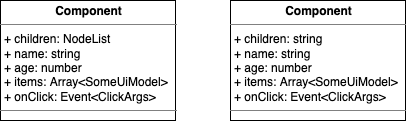

The diagram above was exported from draw.io. Its source (the exported page's mxGraphModel, read from the mxfile embedded in the PNG):
<mxGraphModel dx="1298" dy="779" grid="1" gridSize="10" guides="1" tooltips="1" connect="1" arrows="1" fold="1" page="1" pageScale="1" pageWidth="1169" pageHeight="827" math="0" shadow="0">
  <root>
    <mxCell id="0rhDV3KWuhrMFiZ3sSZP-0" />
    <mxCell id="0rhDV3KWuhrMFiZ3sSZP-1" parent="0rhDV3KWuhrMFiZ3sSZP-0" />
    <mxCell id="-PAuYd741t5oVNfTxT-a-0" value="&lt;p style=&quot;margin: 0px ; margin-top: 4px ; text-align: center&quot;&gt;&lt;b&gt;Component&lt;/b&gt;&lt;/p&gt;&lt;hr size=&quot;1&quot;&gt;&lt;p style=&quot;margin: 0px ; margin-left: 4px&quot;&gt;+ children: NodeList&lt;br&gt;&lt;/p&gt;&lt;p style=&quot;margin: 0px ; margin-left: 4px&quot;&gt;+ name: string&lt;/p&gt;&lt;p style=&quot;margin: 0px ; margin-left: 4px&quot;&gt;+ age: number&lt;/p&gt;&lt;p style=&quot;margin: 0px ; margin-left: 4px&quot;&gt;+ items: Array&amp;lt;SomeUiModel&amp;gt;&lt;/p&gt;&lt;p style=&quot;margin: 0px ; margin-left: 4px&quot;&gt;+ onClick: Event&amp;lt;ClickArgs&amp;gt;&lt;/p&gt;&lt;hr size=&quot;1&quot;&gt;&lt;p style=&quot;margin: 0px ; margin-left: 4px&quot;&gt;&lt;br&gt;&lt;/p&gt;" style="verticalAlign=top;align=left;overflow=fill;fontSize=12;fontFamily=Helvetica;html=1;" vertex="1" parent="0rhDV3KWuhrMFiZ3sSZP-1">
      <mxGeometry x="30" y="40" width="175" height="120" as="geometry" />
    </mxCell>
    <mxCell id="-PAuYd741t5oVNfTxT-a-1" value="&lt;p style=&quot;margin: 0px ; margin-top: 4px ; text-align: center&quot;&gt;&lt;b&gt;Component&lt;/b&gt;&lt;/p&gt;&lt;hr size=&quot;1&quot;&gt;&lt;p style=&quot;margin: 0px ; margin-left: 4px&quot;&gt;+ children: string&lt;br&gt;&lt;/p&gt;&lt;p style=&quot;margin: 0px ; margin-left: 4px&quot;&gt;+ name: string&lt;/p&gt;&lt;p style=&quot;margin: 0px ; margin-left: 4px&quot;&gt;+ age: number&lt;/p&gt;&lt;p style=&quot;margin: 0px ; margin-left: 4px&quot;&gt;+ items: Array&amp;lt;SomeUiModel&amp;gt;&lt;/p&gt;&lt;p style=&quot;margin: 0px ; margin-left: 4px&quot;&gt;+ onClick: Event&amp;lt;ClickArgs&amp;gt;&lt;/p&gt;&lt;hr size=&quot;1&quot;&gt;&lt;p style=&quot;margin: 0px ; margin-left: 4px&quot;&gt;&lt;br&gt;&lt;/p&gt;" style="verticalAlign=top;align=left;overflow=fill;fontSize=12;fontFamily=Helvetica;html=1;" vertex="1" parent="0rhDV3KWuhrMFiZ3sSZP-1">
      <mxGeometry x="260" y="40" width="175" height="120" as="geometry" />
    </mxCell>
  </root>
</mxGraphModel>